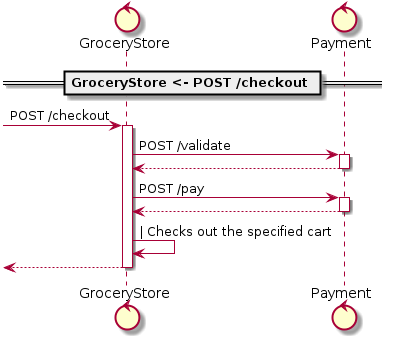

The diagram above was rendered by PlantUML. Its source (embedded in the PNG):
@startuml
''''''''''''''''''''''''''''''''''''''''''
''                                      ''
''  AUTOGENERATED CODE -- DO NOT EDIT!  ''
''                                      ''
''''''''''''''''''''''''''''''''''''''''''


control "GroceryStore" as _0
control "Payment" as _1
skinparam maxMessageSize 250
== GroceryStore <- POST /checkout ==
[->_0 : POST /checkout
activate _0
 _0->_1 : POST /validate
 activate _1
 _0<--_1 : 
 deactivate _1
 _0->_1 : POST /pay
 activate _1
 _0<--_1 : 
 deactivate _1
_0 -> _0 : | Checks out the specified cart
[<--_0 : 
deactivate _0
@enduml